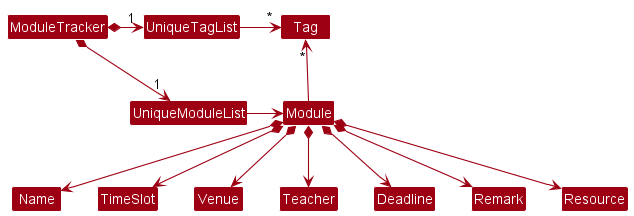

The diagram above was rendered by PlantUML. Its source (embedded in the PNG):
@startuml
!include style.puml
skinparam arrowThickness 1.1
skinparam arrowColor MODEL_COLOR
skinparam classBackgroundColor MODEL_COLOR

ModuleTracker *-right-> "1" UniqueModuleList
ModuleTracker *-right-> "1" UniqueTagList
UniqueTagList -[hidden]down- UniqueModuleList
UniqueTagList -[hidden]down- UniqueModuleList

UniqueTagList -right-> "*" Tag
UniqueModuleList -right-> Module

Module -up-> "*" Tag

Module *--> Name
Module *--> TimeSlot
Module *--> Venue
Module *--> Teacher
Module *--> Deadline
Module *--> Remark
Module *--> Resource
@enduml